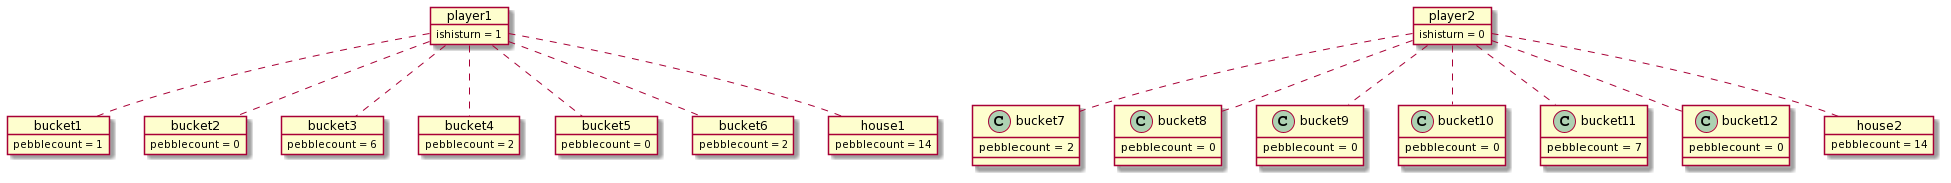

The diagram above was rendered by PlantUML. Its source (embedded in the PNG):
@startuml
object player1
object player2

object bucket1
object bucket2
object bucket3
object bucket4
object bucket5
object bucket6

bucket1 : pebblecount = 1
bucket2 : pebblecount = 0
bucket3 : pebblecount = 6
bucket4 : pebblecount = 2
bucket5 : pebblecount = 0
bucket6 : pebblecount = 2

bucket7 : pebblecount = 2
bucket8 : pebblecount = 0
bucket9 : pebblecount = 0
bucket10 : pebblecount = 0
bucket11 : pebblecount = 7
bucket12 : pebblecount = 0


player1 .. bucket1
player1 .. bucket2
player1 .. bucket3
player1 .. bucket4
player1 .. bucket5
player1 .. bucket6


player2 .. bucket7
player2 .. bucket8
player2 .. bucket9
player2 .. bucket10
player2 .. bucket11
player2 .. bucket12


object house1
object house2

player1 .. house1
player2 .. house2

house2 : pebblecount = 14
house1 : pebblecount = 14

player1 : ishisturn = 1
player2 : ishisturn = 0
@enduml